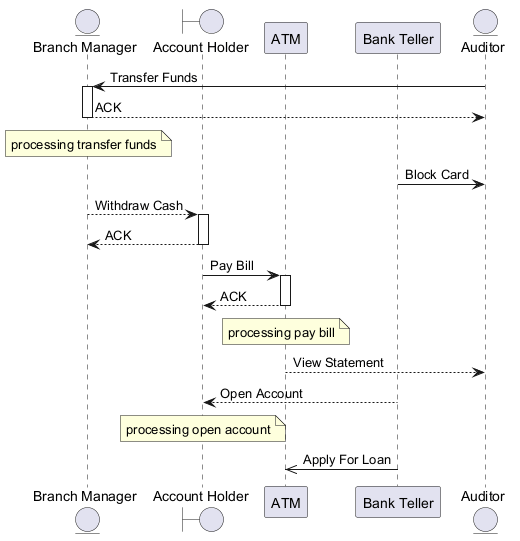

The diagram above was rendered by PlantUML. Its source (embedded in the PNG):
@startuml
skinparam backgroundColor #FFFFFF
skinparam classBackgroundColor #E8F4FA
skinparam classBorderColor #2C7DA0
entity "Branch Manager" as BM
boundary "Account Holder" as AH
participant "ATM" as A
participant "Bank Teller" as BT
entity "Auditor" as A2
A2 -> BM : Transfer Funds
activate BM
BM --> A2 : ACK
deactivate BM
note over BM : processing transfer funds
BT -> A2 : Block Card
BM --> AH : Withdraw Cash
activate AH
AH --> BM : ACK
deactivate AH
AH -> A : Pay Bill
activate A
A --> AH : ACK
deactivate A
note over A : processing pay bill
A --> A2 : View Statement
BT --> AH : Open Account
note over AH : processing open account
BT ->> A : Apply For Loan
@enduml